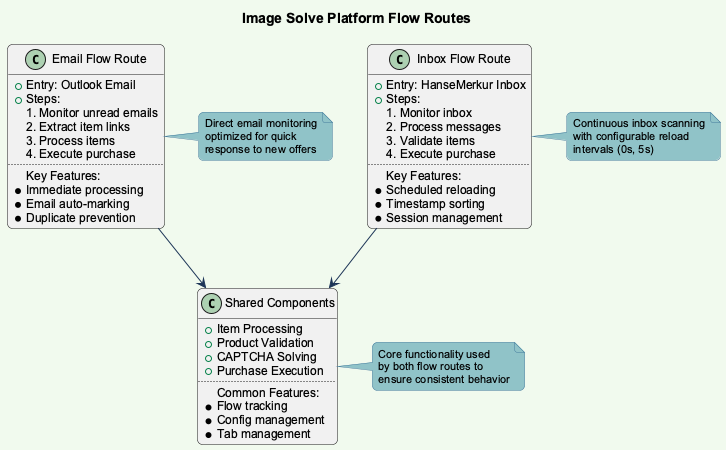

The diagram above was rendered by PlantUML. Its source (embedded in the PNG):
@startuml Overview
!include styles.puml

title Image Solve Platform Flow Routes

class "Email Flow Route" as EmailFlow {
  + Entry: Outlook Email
  + Steps:
    1. Monitor unread emails
    2. Extract item links
    3. Process items
    4. Execute purchase
  ..
  Key Features:
  * Immediate processing
  * Email auto-marking
  * Duplicate prevention
}

class "Inbox Flow Route" as InboxFlow {
  + Entry: HanseMerkur Inbox
  + Steps:
    1. Monitor inbox
    2. Process messages
    3. Validate items
    4. Execute purchase
  ..
  Key Features:
  * Scheduled reloading
  * Timestamp sorting
  * Session management
}

class "Shared Components" as Shared {
  + Item Processing
  + Product Validation
  + CAPTCHA Solving
  + Purchase Execution
  ..
  Common Features:
  * Flow tracking
  * Config management
  * Tab management
}

EmailFlow --> Shared
InboxFlow --> Shared

note right of EmailFlow
  Direct email monitoring
  optimized for quick
  response to new offers
end note

note right of InboxFlow
  Continuous inbox scanning
  with configurable reload
  intervals (0s, 5s)
end note

note right of Shared
  Core functionality used
  by both flow routes to
  ensure consistent behavior
end note

@enduml